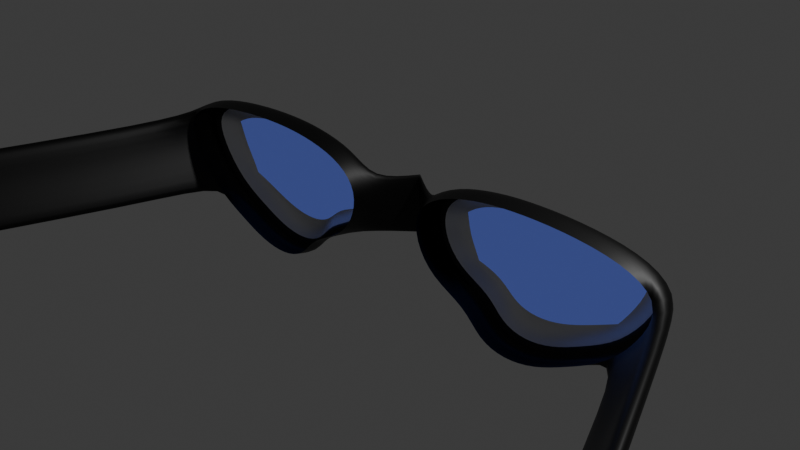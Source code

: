 # Source: goggles.blend  (saved by Blender 4.0.36; exported with 4.5.12 LTS)
import bpy
from mathutils import Matrix  # noqa: F401  (used for matrix-valued properties, if any)

bpy.ops.wm.read_factory_settings(use_empty=True)
scene = bpy.context.scene
scene.name = 'Scene'

# ---- collections
col_collection = bpy.data.collections.new('Collection'); scene.collection.children.link(col_collection)

# ---- materials (node trees are filled in below, after node groups)
mat_goggleframe = bpy.data.materials.new('goggleFrame')
mat_goggleframe.alpha_threshold = 0.0
mat_goggleframe.use_transparent_shadow = False
mat_goggleframe.roughness = 0.5
mat_goggleframe.line_color = (0.0, 0.0, 0.0, 1.0)
mat_transparent = bpy.data.materials.new('transparent')
mat_transparent.surface_render_method = 'BLENDED'
mat_transparent.blend_method = 'BLEND'
mat_transparent.use_transparent_shadow = False
mat_metalframe = bpy.data.materials.new('metalFrame')
mat_metalframe.use_transparent_shadow = False

# ---- material node trees
mat_goggleframe.use_nodes = True; mat_goggleframe.node_tree.nodes.clear()
_N = mat_goggleframe.node_tree.nodes; _L = mat_goggleframe.node_tree.links
n0 = _N.new('ShaderNodeOutputMaterial'); n0.name = 'Material Output'; n0.location = (300, 300)
n1 = _N.new('ShaderNodeBsdfPrincipled'); n1.name = 'Principled BSDF'; n1.location = (10, 300)
n1.inputs[0].default_value = (0.0, 0.0, 0.0, 1.0)
n1.inputs[3].default_value = 1.45
_L.new(n1.outputs[0], n0.inputs[0])
n0.is_active_output = True
mat_transparent.use_nodes = True; mat_transparent.node_tree.nodes.clear()
_N = mat_transparent.node_tree.nodes; _L = mat_transparent.node_tree.links
n0 = _N.new('ShaderNodeOutputMaterial'); n0.name = 'Material Output'; n0.location = (300, 300)
n1 = _N.new('ShaderNodeBsdfTranslucent'); n1.name = 'Translucent BSDF'; n1.location = (-296, 319)
n1.inputs[0].default_value = (0.01754, 0.2766, 0.8, 0.4098)
n2 = _N.new('ShaderNodeBsdfPrincipled'); n2.name = 'Principled BSDF'; n2.location = (-141, 186)
n2.inputs[0].default_value = (0.0, 0.3061, 0.8003, 1.0)
n2.inputs[3].default_value = 1.45
n2.inputs[4].default_value = 0.1284
n2.inputs[27].default_value = (0.002827, 0.1047, 1.0, 1.0)
n2.inputs[28].default_value = 1.4
_L.new(n2.outputs[0], n0.inputs[0])
n0.is_active_output = True
mat_metalframe.use_nodes = True; mat_metalframe.node_tree.nodes.clear()
_N = mat_metalframe.node_tree.nodes; _L = mat_metalframe.node_tree.links
n0 = _N.new('ShaderNodeBsdfPrincipled'); n0.name = 'Principled BSDF'; n0.location = (10, 300)
n0.inputs[1].default_value = 1.0
n0.inputs[3].default_value = 1.45
n1 = _N.new('ShaderNodeOutputMaterial'); n1.name = 'Material Output'; n1.location = (300, 300)
_L.new(n0.outputs[0], n1.inputs[0])
n1.is_active_output = True

# ---- world
world_world = bpy.data.worlds.new('World'); scene.world = world_world
world_world.use_nodes = True; world_world.node_tree.nodes.clear()
_N = world_world.node_tree.nodes; _L = world_world.node_tree.links
n0 = _N.new('ShaderNodeOutputWorld'); n0.name = 'World Output'; n0.location = (300, 300)
n1 = _N.new('ShaderNodeBackground'); n1.name = 'Background'; n1.location = (10, 300)
n1.inputs[0].default_value = (0.05088, 0.05088, 0.05088, 1.0)
_L.new(n1.outputs[0], n0.inputs[0])
n0.is_active_output = True
world_world.color = (0.05088, 0.05088, 0.05088)
world_world.use_sun_shadow = False
world_world.sun_shadow_jitter_overblur = 0.0

# ---- cameras
cam_camera = bpy.data.cameras.new('Camera')
cam_camera.clip_end = 100.0
cam_camera.ortho_scale = 7.314

# ---- lights
light_light = bpy.data.lights.new('Light', 'POINT')
light_light.transmission_factor = 0.0
light_light.use_soft_falloff = False
light_light.energy = 1000.0
light_light.shadow_soft_size = 0.1
light_light.shadow_maximum_resolution = 0.006
light_light.use_absolute_resolution = True

# ---- meshes
me_circle_001 = bpy.data.meshes.new('Circle.001')
me_circle_001.from_pydata([(1.554, 0.7335, 2.724e-07), (1.108, 0.6952, 2.742e-07), (0.6342, 0.578, 2.785e-07), (0.3361, 0.3411, 2.794e-07), (0.3342, -0.0119, 2.738e-07), (0.5696, -0.3681, 2.679e-07), (1.03, -0.5478, 2.74e-07), (1.218, -0.8414, 2.623e-07), (1.551, -0.9444, 2.582e-07), (1.934, -0.8806, 2.588e-07), (2.302, -0.6967, 2.605e-07), (2.766, -0.4532, 2.602e-07), (3.127, 0.02616, 2.773e-07), (3.208, 0.3962, 2.844e-07), (2.818, 0.6254, 2.828e-07), (2.148, 0.7219, 2.766e-07), (1.563, 0.6701, 0.05313), (1.154, 0.6349, 0.05313), (0.7188, 0.5273, 0.05313), (0.4453, 0.3099, 0.05313), (0.4435, -0.01414, 0.05313), (0.6595, -0.3411, 0.05313), (1.082, -0.5061, 0.05313), (1.255, -0.7755, 0.05313), (1.561, -0.8701, 0.05313), (1.912, -0.8115, 0.05313), (2.25, -0.6427, 0.05313), (2.676, -0.4192, 0.05313), (3.007, 0.0208, 0.05313), (3.081, 0.3605, 0.05313), (2.723, 0.5708, 0.05313), (2.109, 0.6594, 0.05313), (1.568, 0.6352, 0.05313), (1.179, 0.6018, 0.05313), (0.7653, 0.4995, 0.05313), (0.5052, 0.2927, 0.05313), (0.5035, -0.01536, 0.05313), (0.7089, -0.3263, 0.05313), (1.111, -0.4831, 0.05313), (1.275, -0.7394, 0.05313), (1.566, -0.8293, 0.05313), (1.9, -0.7736, 0.05313), (2.221, -0.6131, 0.05313), (2.626, -0.4005, 0.05313), (2.941, 0.01785, 0.05313), (3.012, 0.3408, 0.05313), (2.671, 0.5409, 0.05313), (2.087, 0.6251, 0.05313), (1.584, 0.5267, 0.292), (1.257, 0.4986, 0.292), (0.9101, 0.4128, 0.292), (0.6918, 0.2393, 0.292), (0.6904, -0.01919, 0.292), (0.8628, -0.2801, 0.292), (1.2, -0.4117, 0.292), (1.338, -0.6267, 0.292), (1.582, -0.7021, 0.292), (1.862, -0.6554, 0.292), (2.132, -0.5207, 0.292), (2.472, -0.3424, 0.292), (2.736, 0.008679, 0.292), (2.795, 0.2797, 0.292), (2.509, 0.4475, 0.292), (2.019, 0.5182, 0.292), (2.373, -0.03277, 0.292), (1.958, -0.09109, 0.292), (1.566, -0.1246, 0.292), (1.254, -0.0978, 0.292), (1.005, -0.007188, 0.292), (1.561, 0.6849, -0.2166), (1.143, 0.649, -0.2166), (0.699, 0.5392, -0.2166), (0.4197, 0.3172, -0.2166), (0.4179, -0.01361, -0.2166), (0.6385, -0.3474, -0.2166), (1.07, -0.5158, -0.2166), (1.246, -0.7909, -0.2166), (1.559, -0.8875, -0.2166), (1.917, -0.8277, -0.2166), (2.262, -0.6553, -0.2166), (2.697, -0.4271, -0.2166), (3.035, 0.02205, -0.2166), (3.111, 0.3688, -0.2166), (2.745, 0.5836, -0.2166), (2.118, 0.6741, -0.2166), (3.412, -0.04346, -0.7339), (3.051, -0.5228, -0.7339), (3.492, 0.3266, -0.7339), (3.32, -0.04757, -0.9504), (2.982, -0.4967, -0.9504), (3.395, 0.2992, -0.9504), (4.744, -0.04346, -4.212), (4.383, -0.5228, -4.212), (4.825, 0.3266, -4.212), (4.652, -0.04757, -4.428), (4.314, -0.4967, -4.428), (4.728, 0.2992, -4.428), (0.0, 0.06607, 0.2841), (0.0, 0.4191, 0.2841), (0.0, -0.2902, 0.2841), (0.0, 0.06383, 0.3372), (0.0, 0.3878, 0.3372), (0.0, -0.2631, 0.3372)], [], [(7, 23, 22, 6), (15, 31, 30, 14), (8, 24, 23, 7), (1, 17, 16, 0), (0, 16, 31, 15), (9, 25, 24, 8), (2, 18, 17, 1), (10, 26, 25, 9), (3, 19, 18, 2), (11, 27, 26, 10), (20, 19, 101, 100), (12, 28, 27, 11), (3, 4, 97, 98), (13, 29, 28, 12), (6, 22, 21, 5), (14, 30, 29, 13), (29, 45, 44, 28), (22, 38, 37, 21), (30, 46, 45, 29), (23, 39, 38, 22), (31, 47, 46, 30), (24, 40, 39, 23), (17, 33, 32, 16), (16, 32, 47, 31), (25, 41, 40, 24), (18, 34, 33, 17), (26, 42, 41, 25), (19, 35, 34, 18), (27, 43, 42, 26), (20, 36, 35, 19), (28, 44, 43, 27), (21, 37, 36, 20), (43, 59, 58, 42), (36, 52, 51, 35), (44, 60, 59, 43), (37, 53, 52, 36), (45, 61, 60, 44), (38, 54, 53, 37), (46, 62, 61, 45), (39, 55, 54, 38), (47, 63, 62, 46), (40, 56, 55, 39), (33, 49, 48, 32), (32, 48, 63, 47), (41, 57, 56, 40), (34, 50, 49, 33), (42, 58, 57, 41), (35, 51, 50, 34), (61, 62, 64, 60), (60, 64, 58, 59), (62, 63, 65, 64), (64, 65, 57, 58), (63, 48, 66, 65), (65, 66, 56, 57), (48, 49, 67, 66), (66, 67, 55, 56), (49, 50, 68, 67), (67, 68, 54, 55), (50, 51, 52, 68), (68, 52, 53, 54), (12, 11, 86, 85), (6, 5, 74, 75), (14, 13, 82, 83), (7, 6, 75, 76), (15, 14, 83, 84), (8, 7, 76, 77), (1, 0, 69, 70), (0, 15, 84, 69), (9, 8, 77, 78), (2, 1, 70, 71), (10, 9, 78, 79), (3, 2, 71, 72), (11, 10, 79, 80), (4, 3, 72, 73), (11, 80, 89, 86), (5, 4, 73, 74), (87, 85, 91, 93), (88, 90, 96, 94), (80, 81, 88, 89), (82, 13, 87, 90), (13, 12, 85, 87), (81, 82, 90, 88), (86, 89, 95, 92), (90, 87, 93, 96), (89, 88, 94, 95), (85, 86, 92, 91), (97, 100, 101, 98), (99, 102, 100, 97), (4, 5, 99, 97), (5, 21, 102, 99), (19, 3, 98, 101), (21, 20, 100, 102)])
me_circle_001.polygons.foreach_set('use_smooth', [True] * 92)
me_circle_001.polygons.foreach_set('material_index', [0, 0, 0, 0, 0, 0, 0, 0, 0, 0, 0, 0, 0, 0, 0, 0, 0, 0, 0, 0, 0, 0, 0, 0, 0, 0, 0, 0, 0, 0, 0, 0, 2, 2, 2, 2, 2, 2, 2, 2, 2, 2, 2, 2, 2, 2, 2, 2, 1, 1, 1, 1, 1, 1, 1, 1, 1, 1, 1, 1, 0, 0, 0, 0, 0, 0, 0, 0, 0, 0, 0, 0, 0, 0, 0, 0, 0, 0, 0, 0, 0, 0, 0, 0, 0, 0, 0, 0, 0, 0, 0, 0])
_uv = me_circle_001.uv_layers.new(name='UVMap')
_uv.uv.foreach_set('vector', [0.0, 0.0, 0.0, 0.0, 0.0, 0.0, 0.0, 0.0, 0.0, 0.0, 0.0, 0.0, 0.0, 0.0, 0.0, 0.0, 0.0, 0.0, 0.0, 0.0, 0.0, 0.0, 0.0, 0.0, 0.0, 0.0, 0.0, 0.0, 0.0, 0.0, 0.0, 0.0, 0.0, 0.0, 0.0, 0.0, 0.0, 0.0, 0.0, 0.0, 0.0, 0.0, 0.0, 0.0, 0.0, 0.0, 0.0, 0.0, 0.0, 0.0, 0.0, 0.0, 0.0, 0.0, 0.0, 0.0, 0.0, 0.0, 0.0, 0.0, 0.0, 0.0, 0.0, 0.0, 0.0, 0.0, 0.0, 0.0, 0.0, 0.0, 0.0, 0.0, 0.0, 0.0, 0.0, 0.0, 0.0, 0.0, 0.0, 0.0, 0.0, 0.0, 0.0, 0.0, 0.0, 0.0, 0.0, 0.0, 0.0, 0.0, 0.0, 0.0, 0.0, 0.0, 0.0, 0.0, 0.0, 0.0, 0.0, 0.0, 0.0, 0.0, 0.0, 0.0, 0.0, 0.0, 0.0, 0.0, 0.0, 0.0, 0.0, 0.0, 0.0, 0.0, 0.0, 0.0, 0.0, 0.0, 0.0, 0.0, 0.0, 0.0, 0.0, 0.0, 0.0, 0.0, 0.0, 0.0, 0.0, 0.0, 0.0, 0.0, 0.0, 0.0, 0.0, 0.0, 0.0, 0.0, 0.0, 0.0, 0.0, 0.0, 0.0, 0.0, 0.0, 0.0, 0.0, 0.0, 0.0, 0.0, 0.0, 0.0, 0.0, 0.0, 0.0, 0.0, 0.0, 0.0, 0.0, 0.0, 0.0, 0.0, 0.0, 0.0, 0.0, 0.0, 0.0, 0.0, 0.0, 0.0, 0.0, 0.0, 0.0, 0.0, 0.0, 0.0, 0.0, 0.0, 0.0, 0.0, 0.0, 0.0, 0.0, 0.0, 0.0, 0.0, 0.0, 0.0, 0.0, 0.0, 0.0, 0.0, 0.0, 0.0, 0.0, 0.0, 0.0, 0.0, 0.0, 0.0, 0.0, 0.0, 0.0, 0.0, 0.0, 0.0, 0.0, 0.0, 0.0, 0.0, 0.0, 0.0, 0.0, 0.0, 0.0, 0.0, 0.0, 0.0, 0.0, 0.0, 0.0, 0.0, 0.0, 0.0, 0.0, 0.0, 0.0, 0.0, 0.0, 0.0, 0.0, 0.0, 0.0, 0.0, 0.0, 0.0, 0.0, 0.0, 0.0, 0.0, 0.0, 0.0, 0.0, 0.0, 0.0, 0.0, 0.0, 0.0, 0.0, 0.0, 0.0, 0.0, 0.0, 0.0, 0.0, 0.0, 0.0, 0.0, 0.0, 0.0, 0.0, 0.0, 0.0, 0.0, 0.0, 0.0, 0.0, 0.0, 0.0, 0.0, 0.0, 0.0, 0.0, 0.0, 0.0, 0.0, 0.0, 0.0, 0.0, 0.0, 0.0, 0.0, 0.0, 0.0, 0.0, 0.0, 0.0, 0.0, 0.0, 0.0, 0.0, 0.0, 0.0, 0.0, 0.0, 0.0, 0.0, 0.0, 0.0, 0.0, 0.0, 0.0, 0.0, 0.0, 0.0, 0.0, 0.0, 0.0, 0.0, 0.0, 0.0, 0.0, 0.0, 0.0, 0.0, 0.0, 0.0, 0.0, 0.0, 0.0, 0.0, 0.0, 0.0, 0.0, 0.0, 0.0, 0.0, 0.0, 0.0, 0.0, 0.0, 0.0, 0.0, 0.0, 0.0, 0.0, 0.0, 0.0, 0.0, 0.0, 0.0, 0.0, 0.0, 0.0, 0.0, 0.0, 0.0, 0.0, 0.0, 0.0, 0.0, 0.0, 0.0, 0.0, 0.0, 0.0, 0.0, 0.0, 0.0, 0.0, 0.0, 0.0, 0.0, 0.0, 0.0, 0.0, 0.0, 0.0, 0.0, 0.0, 0.0, 0.0, 0.0, 0.0, 0.0, 0.0, 0.0, 0.0, 0.0, 0.0, 0.0, 0.0, 0.0, 0.0, 0.0, 0.0, 0.0, 0.0, 0.0, 0.0, 0.0, 0.0, 0.0, 0.0, 0.0, 0.0, 0.0, 0.0, 0.0, 0.0, 0.0, 0.0, 0.0, 0.0, 0.0, 0.0, 0.0, 0.0, 0.0, 0.0, 0.0, 0.0, 0.0, 0.0, 0.0, 0.0, 0.0, 0.0, 0.0, 0.0, 0.0, 0.0, 0.0, 0.0, 0.0, 0.0, 0.0, 0.0, 0.0, 0.0, 0.0, 0.0, 0.0, 0.0, 0.0, 0.0, 0.0, 0.0, 0.0, 0.0, 0.0, 0.0, 0.0, 0.0, 0.0, 0.0, 0.0, 0.0, 0.0, 0.0, 0.0, 0.0, 0.0, 0.0, 0.0, 0.0, 0.0, 0.0, 0.0, 0.0, 0.0, 0.0, 0.0, 0.0, 0.0, 0.0, 0.0, 0.0, 0.0, 0.0, 0.0, 0.0, 0.0, 0.0, 0.0, 0.0, 0.0, 0.0, 0.0, 0.0, 0.0, 0.0, 0.0, 0.0, 0.0, 0.0, 0.0, 0.0, 0.0, 0.0, 0.0, 0.0, 0.0, 0.0, 0.0, 0.0, 0.0, 0.0, 0.0, 0.0, 0.0, 0.0, 0.0, 0.0, 0.0, 0.0, 0.0, 0.0, 0.0, 0.0, 0.0, 0.0, 0.0, 0.0, 0.0, 0.0, 0.0, 0.0, 0.0, 0.0, 0.0, 0.0, 0.0, 0.0, 0.0, 0.0, 0.0, 0.0, 0.0, 0.0, 0.0, 0.0, 0.0, 0.0, 0.0, 0.0, 0.0, 0.0, 0.0, 0.0, 0.0, 0.0, 0.0, 0.0, 0.0, 0.0, 0.0, 0.0, 0.0, 0.0, 0.0, 0.0, 0.0, 0.0, 0.0, 0.0, 0.0, 0.0, 0.0, 0.0, 0.0, 0.0, 0.0, 0.0, 0.0, 0.0, 0.0, 0.0, 0.0, 0.0, 0.0, 0.0, 0.0, 0.0, 0.0, 0.0, 0.0, 0.0, 0.0, 0.0, 0.0, 0.0, 0.0, 0.0, 0.0, 0.0, 0.0, 0.0, 0.0, 0.0, 0.0, 0.0, 0.0, 0.0, 0.0, 0.0, 0.0, 0.0, 0.0, 0.0, 0.0, 0.0, 0.0, 0.0, 0.0, 0.0, 0.0, 0.0, 0.0, 0.0, 0.0, 0.0, 0.0, 0.0, 0.0, 0.0, 0.0, 0.0, 0.0, 0.0, 0.0, 0.0, 0.0, 0.0, 0.0, 0.0, 0.0, 0.0, 0.0, 0.0, 0.0, 0.0, 0.0, 0.0, 0.0, 0.0, 0.0, 0.0, 0.0, 0.0, 0.0, 0.0, 0.0, 0.0, 0.0, 0.0, 0.0, 0.0, 0.0, 0.0, 0.0, 0.0, 0.0, 0.0, 0.0, 0.0, 0.0, 0.0, 0.0, 0.0, 0.0, 0.0, 0.0, 0.0, 0.0, 0.0, 0.0, 0.0, 0.0, 0.0, 0.0, 0.0, 0.0, 0.0, 0.0, 0.0, 0.0, 0.0, 0.0, 0.0, 0.0, 0.0, 0.0, 0.0, 0.0, 0.0, 0.0, 0.0, 0.0, 0.0, 0.0, 0.0, 0.0, 0.0, 0.0, 0.0, 0.0, 0.0, 0.0, 0.0, 0.0, 0.0, 0.0, 0.0, 0.0, 0.0, 0.0, 0.0, 0.0, 0.0, 0.0, 0.0, 0.0, 0.0, 0.0, 0.0, 0.0, 0.0, 0.0, 0.0, 0.0, 0.0, 0.0, 0.0, 0.0, 0.0, 0.0, 0.0, 0.0, 0.0, 0.0, 0.0, 0.0, 0.0, 0.0, 0.0])
me_circle_001.materials.append(mat_goggleframe)
me_circle_001.materials.append(mat_transparent)
me_circle_001.materials.append(mat_metalframe)
me_circle_001.update()

# ---- objects
ob_light = bpy.data.objects.new('Light', light_light)
ob_camera = bpy.data.objects.new('Camera', cam_camera)
ob_goggles = bpy.data.objects.new('goggles', me_circle_001)

# ---- transforms, parenting, visibility, modifiers, constraints
ob_light.location = (4.076, 1.005, 5.904)
ob_light.rotation_euler = (0.6503, 0.05522, 1.866)
ob_light.lock_rotations_4d = False
ob_light.empty_display_type = 'ARROWS'
ob_light.color = (0.0, 0.0, 0.0, 0.0)
ob_light.lineart.crease_threshold = 0.0
ob_camera.location = (7.359, -6.926, 4.958)
ob_camera.rotation_euler = (1.109, 0.0, 0.8149)
ob_camera.lock_rotations_4d = False
ob_camera.empty_display_type = 'ARROWS'
ob_camera.color = (0.0, 0.0, 0.0, 0.0)
ob_camera.display_type = 'WIRE'
ob_camera.lineart.crease_threshold = 0.0
ob_goggles.location = (0.0, 0.0, 0.0)
ob_goggles.rotation_euler = (1.571, -0.0, 1574.0)
_m = ob_goggles.modifiers.new('Mirror', 'MIRROR')
_m.use_clip = True
_m = ob_goggles.modifiers.new('Subdivision', 'SUBSURF')

# ---- collection membership
col_collection.objects.link(ob_light)
col_collection.objects.link(ob_camera)
col_collection.objects.link(ob_goggles)

# ---- scene / render settings (as saved in the file)
scene.camera = ob_camera
scene.frame_start = 1; scene.frame_end = 250; scene.frame_set(1)
scene.render.engine = 'BLENDER_EEVEE_NEXT'
scene.cycles.sampling_pattern = 'TABULATED_SOBOL'
bpy.context.view_layer.update()
